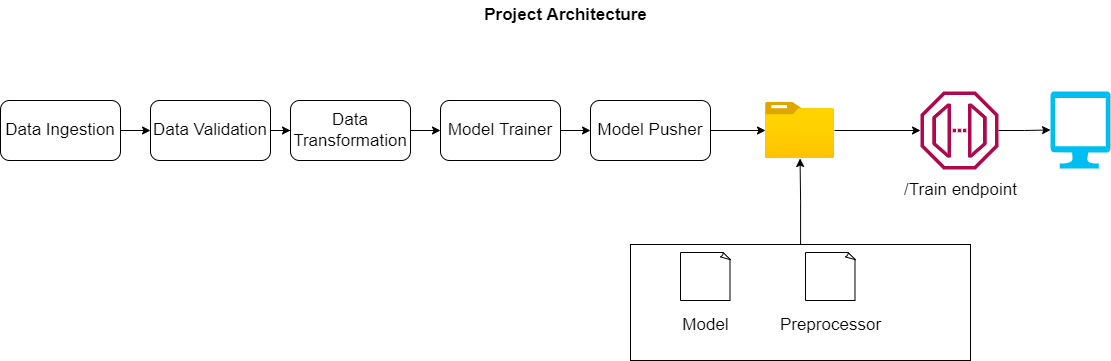

The diagram above was exported from draw.io. Its source (the exported page's mxGraphModel, read from the mxfile embedded in the PNG):
<mxGraphModel dx="1887" dy="1180" grid="1" gridSize="10" guides="1" tooltips="1" connect="1" arrows="1" fold="1" page="1" pageScale="1" pageWidth="1169" pageHeight="827" math="0" shadow="0">
  <root>
    <mxCell id="0" />
    <mxCell id="1" parent="0" />
    <mxCell id="G5D4Pb8X7utgbCXKFsS8-1" value="&lt;b&gt;&lt;font style=&quot;font-size: 17px;&quot;&gt;Project Architecture&lt;/font&gt;&lt;/b&gt;" style="text;html=1;align=center;verticalAlign=middle;resizable=0;points=[];autosize=1;strokeColor=none;fillColor=none;" vertex="1" parent="1">
      <mxGeometry x="490" y="140" width="190" height="30" as="geometry" />
    </mxCell>
    <mxCell id="G5D4Pb8X7utgbCXKFsS8-21" style="edgeStyle=orthogonalEdgeStyle;rounded=0;orthogonalLoop=1;jettySize=auto;html=1;fontSize=17;" edge="1" parent="1" source="G5D4Pb8X7utgbCXKFsS8-4" target="G5D4Pb8X7utgbCXKFsS8-5">
      <mxGeometry relative="1" as="geometry" />
    </mxCell>
    <mxCell id="G5D4Pb8X7utgbCXKFsS8-4" value="Data Ingestion" style="rounded=1;whiteSpace=wrap;html=1;fontSize=17;" vertex="1" parent="1">
      <mxGeometry x="20" y="240" width="120" height="60" as="geometry" />
    </mxCell>
    <mxCell id="G5D4Pb8X7utgbCXKFsS8-20" style="edgeStyle=orthogonalEdgeStyle;rounded=0;orthogonalLoop=1;jettySize=auto;html=1;fontSize=17;" edge="1" parent="1" source="G5D4Pb8X7utgbCXKFsS8-5" target="G5D4Pb8X7utgbCXKFsS8-6">
      <mxGeometry relative="1" as="geometry" />
    </mxCell>
    <mxCell id="G5D4Pb8X7utgbCXKFsS8-5" value="Data Validation" style="rounded=1;whiteSpace=wrap;html=1;fontSize=17;" vertex="1" parent="1">
      <mxGeometry x="170" y="240" width="120" height="60" as="geometry" />
    </mxCell>
    <mxCell id="G5D4Pb8X7utgbCXKFsS8-19" value="" style="edgeStyle=orthogonalEdgeStyle;rounded=0;orthogonalLoop=1;jettySize=auto;html=1;fontSize=17;" edge="1" parent="1" source="G5D4Pb8X7utgbCXKFsS8-6" target="G5D4Pb8X7utgbCXKFsS8-7">
      <mxGeometry relative="1" as="geometry" />
    </mxCell>
    <mxCell id="G5D4Pb8X7utgbCXKFsS8-6" value="Data Transformation" style="rounded=1;whiteSpace=wrap;html=1;fontSize=17;" vertex="1" parent="1">
      <mxGeometry x="310" y="240" width="120" height="60" as="geometry" />
    </mxCell>
    <mxCell id="G5D4Pb8X7utgbCXKFsS8-18" value="" style="edgeStyle=orthogonalEdgeStyle;rounded=0;orthogonalLoop=1;jettySize=auto;html=1;fontSize=17;" edge="1" parent="1" source="G5D4Pb8X7utgbCXKFsS8-7" target="G5D4Pb8X7utgbCXKFsS8-8">
      <mxGeometry relative="1" as="geometry" />
    </mxCell>
    <mxCell id="G5D4Pb8X7utgbCXKFsS8-7" value="Model Trainer" style="rounded=1;whiteSpace=wrap;html=1;fontSize=17;" vertex="1" parent="1">
      <mxGeometry x="460" y="240" width="120" height="60" as="geometry" />
    </mxCell>
    <mxCell id="G5D4Pb8X7utgbCXKFsS8-17" style="edgeStyle=orthogonalEdgeStyle;rounded=0;orthogonalLoop=1;jettySize=auto;html=1;fontSize=17;" edge="1" parent="1" source="G5D4Pb8X7utgbCXKFsS8-8" target="G5D4Pb8X7utgbCXKFsS8-9">
      <mxGeometry relative="1" as="geometry" />
    </mxCell>
    <mxCell id="G5D4Pb8X7utgbCXKFsS8-8" value="Model Pusher" style="rounded=1;whiteSpace=wrap;html=1;fontSize=17;" vertex="1" parent="1">
      <mxGeometry x="610" y="240" width="120" height="60" as="geometry" />
    </mxCell>
    <mxCell id="G5D4Pb8X7utgbCXKFsS8-24" style="edgeStyle=orthogonalEdgeStyle;rounded=0;orthogonalLoop=1;jettySize=auto;html=1;fontSize=17;" edge="1" parent="1" source="G5D4Pb8X7utgbCXKFsS8-9" target="G5D4Pb8X7utgbCXKFsS8-22">
      <mxGeometry relative="1" as="geometry" />
    </mxCell>
    <mxCell id="G5D4Pb8X7utgbCXKFsS8-9" value="" style="aspect=fixed;html=1;points=[];align=center;image;fontSize=12;image=img/lib/azure2/general/Folder_Blank.svg;" vertex="1" parent="1">
      <mxGeometry x="785" y="242" width="69" height="56.00000000000001" as="geometry" />
    </mxCell>
    <mxCell id="G5D4Pb8X7utgbCXKFsS8-16" style="edgeStyle=orthogonalEdgeStyle;rounded=0;orthogonalLoop=1;jettySize=auto;html=1;fontSize=17;" edge="1" parent="1" source="G5D4Pb8X7utgbCXKFsS8-10" target="G5D4Pb8X7utgbCXKFsS8-9">
      <mxGeometry relative="1" as="geometry" />
    </mxCell>
    <mxCell id="G5D4Pb8X7utgbCXKFsS8-10" value="" style="rounded=0;whiteSpace=wrap;html=1;fontSize=17;" vertex="1" parent="1">
      <mxGeometry x="650" y="384" width="340" height="116" as="geometry" />
    </mxCell>
    <mxCell id="G5D4Pb8X7utgbCXKFsS8-11" value="" style="whiteSpace=wrap;html=1;shape=mxgraph.basic.document;fontSize=17;" vertex="1" parent="1">
      <mxGeometry x="700" y="392" width="50" height="48" as="geometry" />
    </mxCell>
    <mxCell id="G5D4Pb8X7utgbCXKFsS8-12" value="" style="whiteSpace=wrap;html=1;shape=mxgraph.basic.document;fontSize=17;" vertex="1" parent="1">
      <mxGeometry x="825" y="392" width="50" height="48" as="geometry" />
    </mxCell>
    <mxCell id="G5D4Pb8X7utgbCXKFsS8-14" value="Model" style="text;html=1;align=center;verticalAlign=middle;resizable=0;points=[];autosize=1;strokeColor=none;fillColor=none;fontSize=17;" vertex="1" parent="1">
      <mxGeometry x="690" y="450" width="70" height="30" as="geometry" />
    </mxCell>
    <mxCell id="G5D4Pb8X7utgbCXKFsS8-15" value="Preprocessor" style="text;html=1;align=center;verticalAlign=middle;resizable=0;points=[];autosize=1;strokeColor=none;fillColor=none;fontSize=17;" vertex="1" parent="1">
      <mxGeometry x="790" y="450" width="120" height="30" as="geometry" />
    </mxCell>
    <mxCell id="G5D4Pb8X7utgbCXKFsS8-26" value="" style="edgeStyle=orthogonalEdgeStyle;rounded=0;orthogonalLoop=1;jettySize=auto;html=1;fontSize=17;" edge="1" parent="1" source="G5D4Pb8X7utgbCXKFsS8-22" target="G5D4Pb8X7utgbCXKFsS8-25">
      <mxGeometry relative="1" as="geometry" />
    </mxCell>
    <mxCell id="G5D4Pb8X7utgbCXKFsS8-22" value="" style="sketch=0;outlineConnect=0;fontColor=#232F3E;gradientColor=none;fillColor=#B0084D;strokeColor=none;dashed=0;verticalLabelPosition=bottom;verticalAlign=top;align=center;html=1;fontSize=12;fontStyle=0;aspect=fixed;pointerEvents=1;shape=mxgraph.aws4.endpoint;" vertex="1" parent="1">
      <mxGeometry x="940" y="231" width="78" height="78" as="geometry" />
    </mxCell>
    <mxCell id="G5D4Pb8X7utgbCXKFsS8-23" value="/Train endpoint" style="text;html=1;align=center;verticalAlign=middle;resizable=0;points=[];autosize=1;strokeColor=none;fillColor=none;fontSize=17;" vertex="1" parent="1">
      <mxGeometry x="910" y="315" width="140" height="30" as="geometry" />
    </mxCell>
    <mxCell id="G5D4Pb8X7utgbCXKFsS8-25" value="" style="verticalLabelPosition=bottom;html=1;verticalAlign=top;align=center;strokeColor=none;fillColor=#00BEF2;shape=mxgraph.azure.computer;pointerEvents=1;fontSize=17;" vertex="1" parent="1">
      <mxGeometry x="1070" y="231" width="60" height="77" as="geometry" />
    </mxCell>
  </root>
</mxGraphModel>